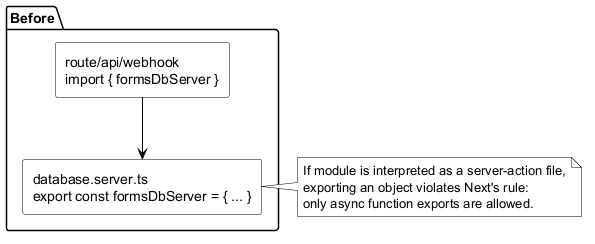

The diagram above was rendered by PlantUML. Its source (embedded in the PNG):
@startuml
skinparam backgroundColor #FFFFFF
skinparam defaultTextAlignment left
skinparam ArrowColor #000000
skinparam PackageBorderColor #000000
skinparam PackageBackgroundColor #FFFFFF
skinparam RectangleBorderColor #000000
skinparam RectangleBackgroundColor #FFFFFF
skinparam NoteBorderColor #000000
skinparam NoteBackgroundColor #FFFFFF

package "Before" {
  rectangle "database.server.ts\nexport const formsDbServer = { ... }" as db
  rectangle "route/api/webhook\nimport { formsDbServer }" as route
  route --> db
}

note right of db
If module is interpreted as a server-action file,
exporting an object violates Next's rule:
only async function exports are allowed.
end note
@enduml